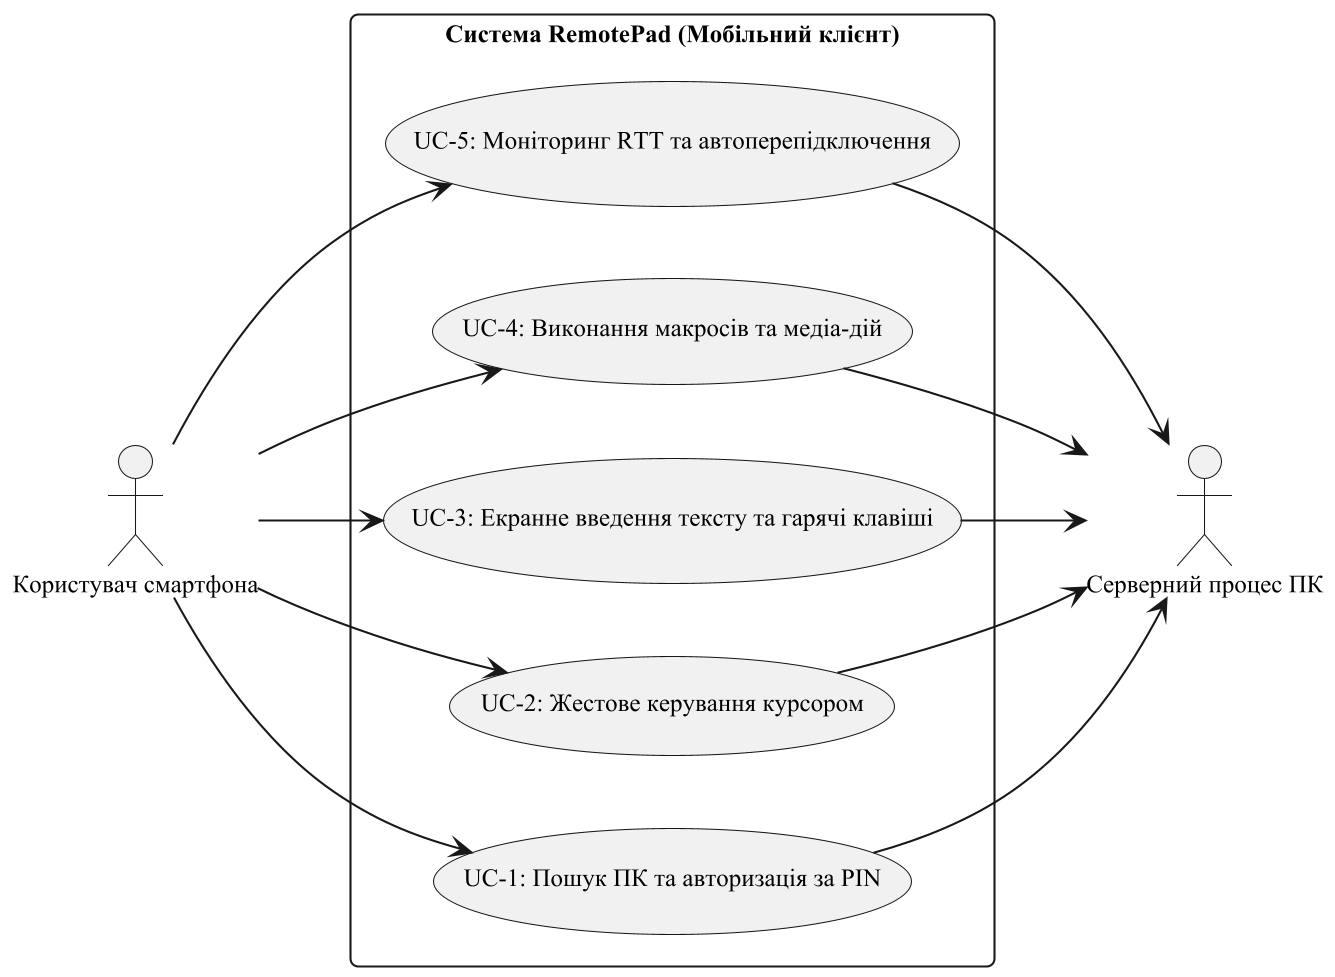

The diagram above was rendered by PlantUML. Its source (embedded in the PNG):
@startuml
skinparamlocked dpi 200
skinparam monochrome true
skinparam shadowing false
skinparam defaultFontName "Times New Roman"
skinparam defaultFontSize 12
skinparam packageStyle rectangle
skinparam roundCorner 8

left to right direction

:Користувач смартфона: as User
:Серверний процес ПК: as Server

rectangle "Система RemotePad (Мобільний клієнт)" {
  (UC-1: Пошук ПК та авторизація за PIN) as UC1
  (UC-2: Жестове керування курсором) as UC2
  (UC-3: Екранне введення тексту та гарячі клавіші) as UC3
  (UC-4: Виконання макросів та медіа-дій) as UC4
  (UC-5: Моніторинг RTT та автоперепідключення) as UC5
}

User --> UC1
User --> UC2
User --> UC3
User --> UC4
User --> UC5

UC1 --> Server
UC2 --> Server
UC3 --> Server
UC4 --> Server
UC5 --> Server
@enduml